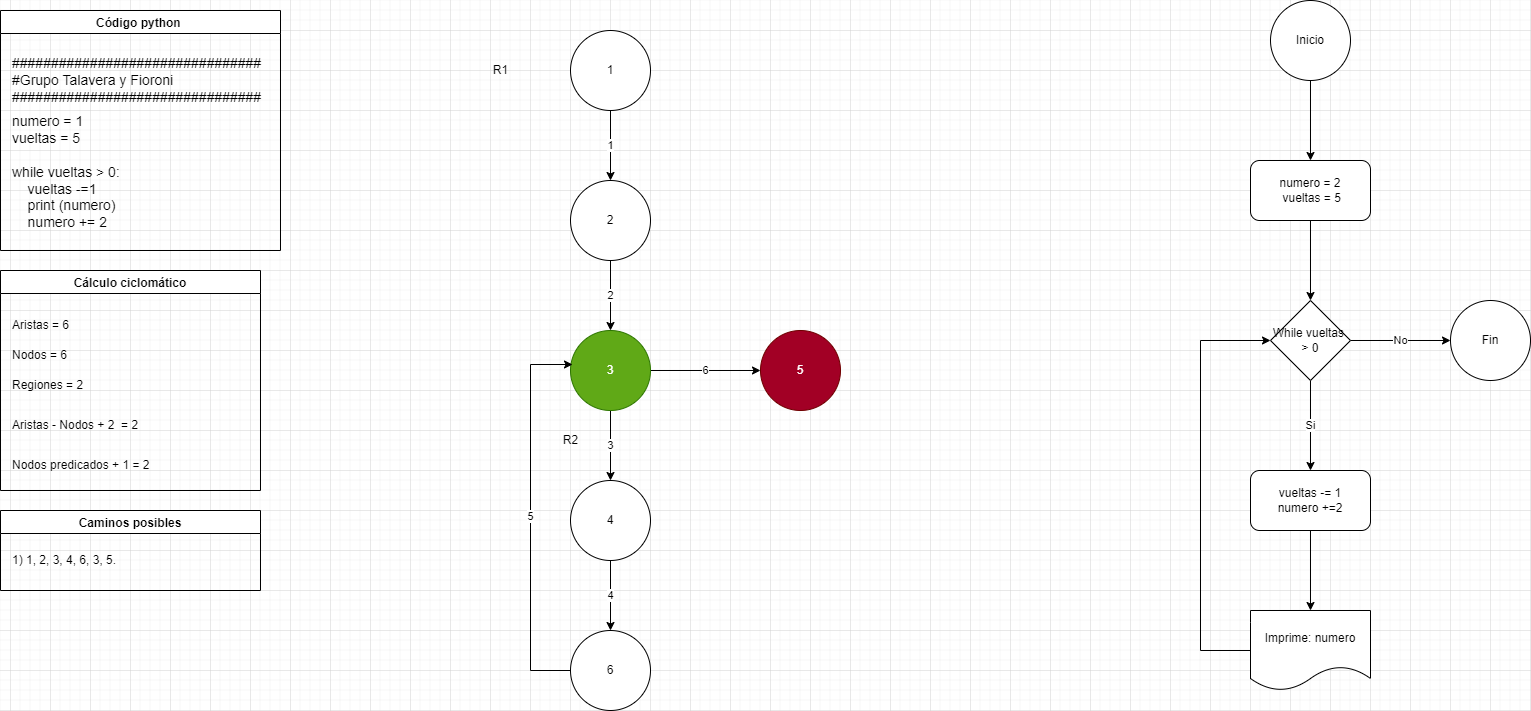

The diagram above was exported from draw.io. Its source (the exported page's mxGraphModel, read from the mxfile embedded in the PNG):
<mxGraphModel dx="868" dy="586" grid="1" gridSize="10" guides="1" tooltips="1" connect="1" arrows="1" fold="1" page="1" pageScale="1" pageWidth="2339" pageHeight="3300" math="0" shadow="0">
  <root>
    <mxCell id="CU_u0VflQe_QK-i0oPLi-0" />
    <mxCell id="CU_u0VflQe_QK-i0oPLi-1" parent="CU_u0VflQe_QK-i0oPLi-0" />
    <mxCell id="CU_u0VflQe_QK-i0oPLi-2" value="Código python " style="swimlane;" parent="CU_u0VflQe_QK-i0oPLi-1" vertex="1">
      <mxGeometry x="190" y="20" width="280" height="240" as="geometry" />
    </mxCell>
    <mxCell id="CU_u0VflQe_QK-i0oPLi-3" value="&lt;div style=&quot;font-size: 14px;&quot;&gt;################################&lt;/div&gt;&lt;div style=&quot;font-size: 14px;&quot;&gt;#Grupo Talavera y Fioroni&lt;/div&gt;&lt;div style=&quot;font-size: 14px;&quot;&gt;################################&lt;/div&gt;" style="text;html=1;strokeColor=none;fillColor=none;align=left;verticalAlign=middle;whiteSpace=wrap;rounded=0;" parent="CU_u0VflQe_QK-i0oPLi-2" vertex="1">
      <mxGeometry x="10" y="40" width="250" height="60" as="geometry" />
    </mxCell>
    <mxCell id="YFpYWnTp1V97UeGBlDGl-0" value="&lt;div&gt;numero = 1&lt;/div&gt;&lt;div&gt;vueltas = 5&lt;/div&gt;&lt;div&gt;&lt;br&gt;&lt;/div&gt;&lt;div&gt;while vueltas &amp;gt; 0:&lt;/div&gt;&lt;div&gt;&amp;nbsp; &amp;nbsp; vueltas -=1&lt;/div&gt;&lt;div&gt;&amp;nbsp; &amp;nbsp; print (numero)&lt;/div&gt;&lt;div&gt;&amp;nbsp; &amp;nbsp; numero += 2&lt;/div&gt;&lt;div&gt;&lt;br&gt;&lt;/div&gt;" style="text;html=1;align=left;verticalAlign=middle;resizable=0;points=[];autosize=1;strokeColor=none;fillColor=none;fontSize=14;fontFamily=Helvetica;" parent="CU_u0VflQe_QK-i0oPLi-2" vertex="1">
      <mxGeometry x="10" y="100" width="120" height="140" as="geometry" />
    </mxCell>
    <mxCell id="CU_u0VflQe_QK-i0oPLi-5" value="Cálculo ciclomático" style="swimlane;" parent="CU_u0VflQe_QK-i0oPLi-1" vertex="1">
      <mxGeometry x="190" y="280" width="260" height="220" as="geometry" />
    </mxCell>
    <mxCell id="CU_u0VflQe_QK-i0oPLi-6" value="Aristas = 6" style="text;html=1;strokeColor=none;fillColor=none;align=left;verticalAlign=middle;whiteSpace=wrap;rounded=0;" parent="CU_u0VflQe_QK-i0oPLi-5" vertex="1">
      <mxGeometry x="10" y="40" width="230" height="30" as="geometry" />
    </mxCell>
    <mxCell id="CU_u0VflQe_QK-i0oPLi-7" value="Nodos = 6" style="text;html=1;strokeColor=none;fillColor=none;align=left;verticalAlign=middle;whiteSpace=wrap;rounded=0;" parent="CU_u0VflQe_QK-i0oPLi-5" vertex="1">
      <mxGeometry x="10" y="70" width="230" height="30" as="geometry" />
    </mxCell>
    <mxCell id="CU_u0VflQe_QK-i0oPLi-8" value="Regiones = 2" style="text;html=1;strokeColor=none;fillColor=none;align=left;verticalAlign=middle;whiteSpace=wrap;rounded=0;" parent="CU_u0VflQe_QK-i0oPLi-5" vertex="1">
      <mxGeometry x="10" y="100" width="240" height="30" as="geometry" />
    </mxCell>
    <mxCell id="CU_u0VflQe_QK-i0oPLi-9" value="Aristas - Nodos + 2&amp;nbsp; = 2" style="text;html=1;strokeColor=none;fillColor=none;align=left;verticalAlign=middle;whiteSpace=wrap;rounded=0;" parent="CU_u0VflQe_QK-i0oPLi-5" vertex="1">
      <mxGeometry x="10" y="140" width="230" height="30" as="geometry" />
    </mxCell>
    <mxCell id="CU_u0VflQe_QK-i0oPLi-10" value="Nodos predicados + 1 = 2" style="text;html=1;strokeColor=none;fillColor=none;align=left;verticalAlign=middle;whiteSpace=wrap;rounded=0;" parent="CU_u0VflQe_QK-i0oPLi-5" vertex="1">
      <mxGeometry x="10" y="180" width="230" height="30" as="geometry" />
    </mxCell>
    <mxCell id="CU_u0VflQe_QK-i0oPLi-11" value="1" style="edgeStyle=orthogonalEdgeStyle;rounded=0;orthogonalLoop=1;jettySize=auto;html=1;entryX=0.5;entryY=0;entryDx=0;entryDy=0;" parent="CU_u0VflQe_QK-i0oPLi-1" source="CU_u0VflQe_QK-i0oPLi-12" target="CU_u0VflQe_QK-i0oPLi-18" edge="1">
      <mxGeometry relative="1" as="geometry" />
    </mxCell>
    <mxCell id="CU_u0VflQe_QK-i0oPLi-12" value="1" style="ellipse;whiteSpace=wrap;html=1;aspect=fixed;" parent="CU_u0VflQe_QK-i0oPLi-1" vertex="1">
      <mxGeometry x="760" y="40" width="80" height="80" as="geometry" />
    </mxCell>
    <mxCell id="CU_u0VflQe_QK-i0oPLi-13" value="Caminos posibles" style="swimlane;" parent="CU_u0VflQe_QK-i0oPLi-1" vertex="1">
      <mxGeometry x="190" y="520" width="260" height="80" as="geometry" />
    </mxCell>
    <mxCell id="CU_u0VflQe_QK-i0oPLi-14" value="1) 1, 2, 3, 4, 6, 3, 5." style="text;html=1;strokeColor=none;fillColor=none;align=left;verticalAlign=middle;whiteSpace=wrap;rounded=0;" parent="CU_u0VflQe_QK-i0oPLi-13" vertex="1">
      <mxGeometry x="10" y="35" width="240" height="30" as="geometry" />
    </mxCell>
    <mxCell id="CU_u0VflQe_QK-i0oPLi-15" style="edgeStyle=orthogonalEdgeStyle;rounded=0;orthogonalLoop=1;jettySize=auto;html=1;entryX=0.5;entryY=0;entryDx=0;entryDy=0;" parent="CU_u0VflQe_QK-i0oPLi-1" source="CU_u0VflQe_QK-i0oPLi-16" target="CU_u0VflQe_QK-i0oPLi-28" edge="1">
      <mxGeometry relative="1" as="geometry" />
    </mxCell>
    <mxCell id="CU_u0VflQe_QK-i0oPLi-16" value="Inicio" style="ellipse;whiteSpace=wrap;html=1;aspect=fixed;" parent="CU_u0VflQe_QK-i0oPLi-1" vertex="1">
      <mxGeometry x="1460" y="10" width="80" height="80" as="geometry" />
    </mxCell>
    <mxCell id="CU_u0VflQe_QK-i0oPLi-17" value="2" style="edgeStyle=orthogonalEdgeStyle;rounded=0;orthogonalLoop=1;jettySize=auto;html=1;entryX=0.5;entryY=0;entryDx=0;entryDy=0;" parent="CU_u0VflQe_QK-i0oPLi-1" source="CU_u0VflQe_QK-i0oPLi-18" target="CU_u0VflQe_QK-i0oPLi-21" edge="1">
      <mxGeometry relative="1" as="geometry" />
    </mxCell>
    <mxCell id="CU_u0VflQe_QK-i0oPLi-18" value="2" style="ellipse;whiteSpace=wrap;html=1;aspect=fixed;" parent="CU_u0VflQe_QK-i0oPLi-1" vertex="1">
      <mxGeometry x="760" y="190" width="80" height="80" as="geometry" />
    </mxCell>
    <mxCell id="CU_u0VflQe_QK-i0oPLi-19" value="3" style="edgeStyle=orthogonalEdgeStyle;rounded=0;orthogonalLoop=1;jettySize=auto;html=1;entryX=0.5;entryY=0;entryDx=0;entryDy=0;" parent="CU_u0VflQe_QK-i0oPLi-1" source="CU_u0VflQe_QK-i0oPLi-21" target="CU_u0VflQe_QK-i0oPLi-23" edge="1">
      <mxGeometry relative="1" as="geometry" />
    </mxCell>
    <mxCell id="CU_u0VflQe_QK-i0oPLi-20" value="6" style="edgeStyle=orthogonalEdgeStyle;rounded=0;orthogonalLoop=1;jettySize=auto;html=1;exitX=1;exitY=0.5;exitDx=0;exitDy=0;entryX=0;entryY=0.5;entryDx=0;entryDy=0;" parent="CU_u0VflQe_QK-i0oPLi-1" source="CU_u0VflQe_QK-i0oPLi-21" target="CU_u0VflQe_QK-i0oPLi-24" edge="1">
      <mxGeometry relative="1" as="geometry" />
    </mxCell>
    <mxCell id="CU_u0VflQe_QK-i0oPLi-21" value="3" style="ellipse;whiteSpace=wrap;html=1;aspect=fixed;fillColor=#60a917;fontColor=#ffffff;strokeColor=#2D7600;" parent="CU_u0VflQe_QK-i0oPLi-1" vertex="1">
      <mxGeometry x="760" y="340" width="80" height="80" as="geometry" />
    </mxCell>
    <mxCell id="CU_u0VflQe_QK-i0oPLi-22" value="4" style="edgeStyle=orthogonalEdgeStyle;rounded=0;orthogonalLoop=1;jettySize=auto;html=1;entryX=0.5;entryY=0;entryDx=0;entryDy=0;" parent="CU_u0VflQe_QK-i0oPLi-1" source="CU_u0VflQe_QK-i0oPLi-23" target="CU_u0VflQe_QK-i0oPLi-36" edge="1">
      <mxGeometry relative="1" as="geometry" />
    </mxCell>
    <mxCell id="CU_u0VflQe_QK-i0oPLi-23" value="4" style="ellipse;whiteSpace=wrap;html=1;aspect=fixed;" parent="CU_u0VflQe_QK-i0oPLi-1" vertex="1">
      <mxGeometry x="760" y="490" width="80" height="80" as="geometry" />
    </mxCell>
    <mxCell id="CU_u0VflQe_QK-i0oPLi-24" value="5" style="ellipse;whiteSpace=wrap;html=1;aspect=fixed;fillColor=#a20025;fontColor=#ffffff;strokeColor=#6F0000;" parent="CU_u0VflQe_QK-i0oPLi-1" vertex="1">
      <mxGeometry x="950" y="340" width="80" height="80" as="geometry" />
    </mxCell>
    <mxCell id="CU_u0VflQe_QK-i0oPLi-25" value="R1" style="text;html=1;align=center;verticalAlign=middle;resizable=0;points=[];autosize=1;strokeColor=none;fillColor=none;" parent="CU_u0VflQe_QK-i0oPLi-1" vertex="1">
      <mxGeometry x="675" y="70" width="30" height="20" as="geometry" />
    </mxCell>
    <mxCell id="CU_u0VflQe_QK-i0oPLi-26" value="R2" style="text;html=1;align=center;verticalAlign=middle;resizable=0;points=[];autosize=1;strokeColor=none;fillColor=none;" parent="CU_u0VflQe_QK-i0oPLi-1" vertex="1">
      <mxGeometry x="745" y="440" width="30" height="20" as="geometry" />
    </mxCell>
    <mxCell id="CU_u0VflQe_QK-i0oPLi-27" style="edgeStyle=orthogonalEdgeStyle;rounded=0;orthogonalLoop=1;jettySize=auto;html=1;entryX=0.5;entryY=0;entryDx=0;entryDy=0;" parent="CU_u0VflQe_QK-i0oPLi-1" source="CU_u0VflQe_QK-i0oPLi-28" target="CU_u0VflQe_QK-i0oPLi-31" edge="1">
      <mxGeometry relative="1" as="geometry" />
    </mxCell>
    <mxCell id="CU_u0VflQe_QK-i0oPLi-28" value="numero = 2&lt;br&gt;&amp;nbsp;vueltas = 5" style="rounded=1;whiteSpace=wrap;html=1;" parent="CU_u0VflQe_QK-i0oPLi-1" vertex="1">
      <mxGeometry x="1440" y="170" width="120" height="60" as="geometry" />
    </mxCell>
    <mxCell id="CU_u0VflQe_QK-i0oPLi-29" value="No" style="edgeStyle=orthogonalEdgeStyle;rounded=0;orthogonalLoop=1;jettySize=auto;html=1;entryX=0;entryY=0.5;entryDx=0;entryDy=0;" parent="CU_u0VflQe_QK-i0oPLi-1" source="CU_u0VflQe_QK-i0oPLi-31" target="CU_u0VflQe_QK-i0oPLi-32" edge="1">
      <mxGeometry relative="1" as="geometry" />
    </mxCell>
    <mxCell id="CU_u0VflQe_QK-i0oPLi-30" value="Si" style="edgeStyle=orthogonalEdgeStyle;rounded=0;orthogonalLoop=1;jettySize=auto;html=1;" parent="CU_u0VflQe_QK-i0oPLi-1" source="CU_u0VflQe_QK-i0oPLi-31" target="CU_u0VflQe_QK-i0oPLi-38" edge="1">
      <mxGeometry relative="1" as="geometry" />
    </mxCell>
    <mxCell id="CU_u0VflQe_QK-i0oPLi-31" value="While vueltas&amp;nbsp;&lt;br&gt;&amp;gt; 0" style="rhombus;whiteSpace=wrap;html=1;" parent="CU_u0VflQe_QK-i0oPLi-1" vertex="1">
      <mxGeometry x="1460" y="310" width="80" height="80" as="geometry" />
    </mxCell>
    <mxCell id="CU_u0VflQe_QK-i0oPLi-32" value="Fin" style="ellipse;whiteSpace=wrap;html=1;aspect=fixed;" parent="CU_u0VflQe_QK-i0oPLi-1" vertex="1">
      <mxGeometry x="1640" y="310" width="80" height="80" as="geometry" />
    </mxCell>
    <mxCell id="CU_u0VflQe_QK-i0oPLi-33" style="edgeStyle=orthogonalEdgeStyle;rounded=0;orthogonalLoop=1;jettySize=auto;html=1;entryX=0;entryY=0.5;entryDx=0;entryDy=0;" parent="CU_u0VflQe_QK-i0oPLi-1" source="CU_u0VflQe_QK-i0oPLi-34" target="CU_u0VflQe_QK-i0oPLi-31" edge="1">
      <mxGeometry relative="1" as="geometry">
        <Array as="points">
          <mxPoint x="1390" y="660" />
          <mxPoint x="1390" y="350" />
        </Array>
      </mxGeometry>
    </mxCell>
    <mxCell id="CU_u0VflQe_QK-i0oPLi-34" value="Imprime: numero" style="shape=document;whiteSpace=wrap;html=1;boundedLbl=1;" parent="CU_u0VflQe_QK-i0oPLi-1" vertex="1">
      <mxGeometry x="1440" y="620" width="120" height="80" as="geometry" />
    </mxCell>
    <mxCell id="CU_u0VflQe_QK-i0oPLi-35" value="5" style="edgeStyle=orthogonalEdgeStyle;rounded=0;orthogonalLoop=1;jettySize=auto;html=1;entryX=0.025;entryY=0.425;entryDx=0;entryDy=0;entryPerimeter=0;" parent="CU_u0VflQe_QK-i0oPLi-1" source="CU_u0VflQe_QK-i0oPLi-36" target="CU_u0VflQe_QK-i0oPLi-21" edge="1">
      <mxGeometry relative="1" as="geometry">
        <Array as="points">
          <mxPoint x="720" y="680" />
          <mxPoint x="720" y="374" />
        </Array>
      </mxGeometry>
    </mxCell>
    <mxCell id="CU_u0VflQe_QK-i0oPLi-36" value="6" style="ellipse;whiteSpace=wrap;html=1;aspect=fixed;" parent="CU_u0VflQe_QK-i0oPLi-1" vertex="1">
      <mxGeometry x="760" y="640" width="80" height="80" as="geometry" />
    </mxCell>
    <mxCell id="CU_u0VflQe_QK-i0oPLi-37" style="edgeStyle=orthogonalEdgeStyle;rounded=0;orthogonalLoop=1;jettySize=auto;html=1;entryX=0.5;entryY=0;entryDx=0;entryDy=0;" parent="CU_u0VflQe_QK-i0oPLi-1" source="CU_u0VflQe_QK-i0oPLi-38" target="CU_u0VflQe_QK-i0oPLi-34" edge="1">
      <mxGeometry relative="1" as="geometry" />
    </mxCell>
    <mxCell id="CU_u0VflQe_QK-i0oPLi-38" value="vueltas -= 1&lt;br&gt;numero +=2" style="rounded=1;whiteSpace=wrap;html=1;" parent="CU_u0VflQe_QK-i0oPLi-1" vertex="1">
      <mxGeometry x="1440" y="480" width="120" height="60" as="geometry" />
    </mxCell>
  </root>
</mxGraphModel>